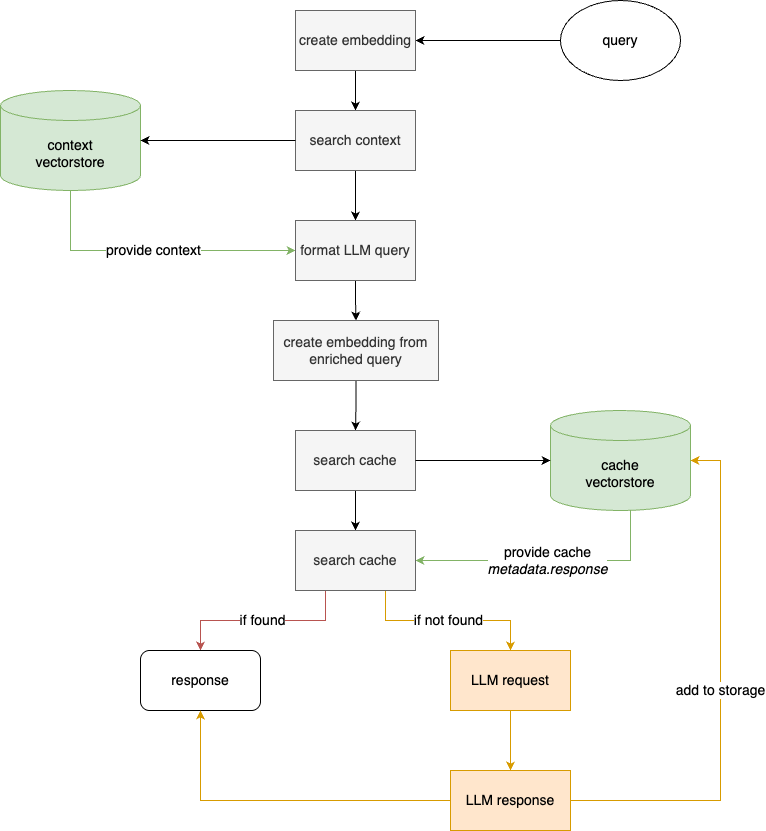

The diagram above was exported from draw.io. Its source (the exported page's mxGraphModel, read from the mxfile embedded in the PNG):
<mxGraphModel dx="1242" dy="819" grid="1" gridSize="10" guides="1" tooltips="1" connect="1" arrows="1" fold="1" page="1" pageScale="1" pageWidth="850" pageHeight="1100" math="0" shadow="0">
  <root>
    <mxCell id="0" />
    <mxCell id="1" parent="0" />
    <mxCell id="lhJ2uR8Hv44Q7I_XtuGw-4" value="" style="edgeStyle=orthogonalEdgeStyle;rounded=0;orthogonalLoop=1;jettySize=auto;html=1;fontSize=14;" edge="1" parent="1" source="lhJ2uR8Hv44Q7I_XtuGw-2" target="lhJ2uR8Hv44Q7I_XtuGw-3">
      <mxGeometry relative="1" as="geometry" />
    </mxCell>
    <mxCell id="lhJ2uR8Hv44Q7I_XtuGw-2" value="query" style="ellipse;whiteSpace=wrap;html=1;fontSize=14;" vertex="1" parent="1">
      <mxGeometry x="630" y="40" width="120" height="80" as="geometry" />
    </mxCell>
    <mxCell id="lhJ2uR8Hv44Q7I_XtuGw-8" value="" style="edgeStyle=orthogonalEdgeStyle;rounded=0;orthogonalLoop=1;jettySize=auto;html=1;fontSize=14;" edge="1" parent="1" source="lhJ2uR8Hv44Q7I_XtuGw-3" target="lhJ2uR8Hv44Q7I_XtuGw-6">
      <mxGeometry relative="1" as="geometry" />
    </mxCell>
    <mxCell id="lhJ2uR8Hv44Q7I_XtuGw-3" value="create embedding" style="rounded=0;whiteSpace=wrap;html=1;fontSize=14;fillColor=#f5f5f5;fontColor=#333333;strokeColor=#666666;" vertex="1" parent="1">
      <mxGeometry x="365" y="50" width="120" height="60" as="geometry" />
    </mxCell>
    <mxCell id="lhJ2uR8Hv44Q7I_XtuGw-10" value="provide context" style="edgeStyle=orthogonalEdgeStyle;rounded=0;orthogonalLoop=1;jettySize=auto;html=1;entryX=0;entryY=0.5;entryDx=0;entryDy=0;fontSize=14;fillColor=#d5e8d4;strokeColor=#82b366;" edge="1" parent="1" source="lhJ2uR8Hv44Q7I_XtuGw-5" target="lhJ2uR8Hv44Q7I_XtuGw-9">
      <mxGeometry relative="1" as="geometry">
        <Array as="points">
          <mxPoint x="140" y="290" />
        </Array>
      </mxGeometry>
    </mxCell>
    <mxCell id="lhJ2uR8Hv44Q7I_XtuGw-5" value="context&lt;div&gt;vectorstore&lt;/div&gt;" style="shape=cylinder3;whiteSpace=wrap;html=1;boundedLbl=1;backgroundOutline=1;size=15;fontSize=14;fillColor=#d5e8d4;strokeColor=#82b366;" vertex="1" parent="1">
      <mxGeometry x="70" y="130" width="140" height="100" as="geometry" />
    </mxCell>
    <mxCell id="lhJ2uR8Hv44Q7I_XtuGw-11" value="" style="edgeStyle=orthogonalEdgeStyle;rounded=0;orthogonalLoop=1;jettySize=auto;html=1;fontSize=14;" edge="1" parent="1" source="lhJ2uR8Hv44Q7I_XtuGw-6" target="lhJ2uR8Hv44Q7I_XtuGw-9">
      <mxGeometry relative="1" as="geometry" />
    </mxCell>
    <mxCell id="lhJ2uR8Hv44Q7I_XtuGw-6" value="search context" style="rounded=0;whiteSpace=wrap;html=1;fontSize=14;fillColor=#f5f5f5;fontColor=#333333;strokeColor=#666666;" vertex="1" parent="1">
      <mxGeometry x="365" y="150" width="120" height="60" as="geometry" />
    </mxCell>
    <mxCell id="lhJ2uR8Hv44Q7I_XtuGw-7" style="edgeStyle=orthogonalEdgeStyle;rounded=0;orthogonalLoop=1;jettySize=auto;html=1;entryX=1;entryY=0.5;entryDx=0;entryDy=0;entryPerimeter=0;fontSize=14;" edge="1" parent="1" source="lhJ2uR8Hv44Q7I_XtuGw-6" target="lhJ2uR8Hv44Q7I_XtuGw-5">
      <mxGeometry relative="1" as="geometry" />
    </mxCell>
    <mxCell id="lhJ2uR8Hv44Q7I_XtuGw-13" value="" style="edgeStyle=orthogonalEdgeStyle;rounded=0;orthogonalLoop=1;jettySize=auto;html=1;fontSize=14;" edge="1" parent="1" source="lhJ2uR8Hv44Q7I_XtuGw-9" target="lhJ2uR8Hv44Q7I_XtuGw-12">
      <mxGeometry relative="1" as="geometry" />
    </mxCell>
    <mxCell id="lhJ2uR8Hv44Q7I_XtuGw-9" value="format LLM query" style="rounded=0;whiteSpace=wrap;html=1;fontSize=14;fillColor=#f5f5f5;fontColor=#333333;strokeColor=#666666;" vertex="1" parent="1">
      <mxGeometry x="365" y="260" width="120" height="60" as="geometry" />
    </mxCell>
    <mxCell id="lhJ2uR8Hv44Q7I_XtuGw-17" value="" style="edgeStyle=orthogonalEdgeStyle;rounded=0;orthogonalLoop=1;jettySize=auto;html=1;fontSize=14;" edge="1" parent="1" source="lhJ2uR8Hv44Q7I_XtuGw-12" target="lhJ2uR8Hv44Q7I_XtuGw-15">
      <mxGeometry relative="1" as="geometry" />
    </mxCell>
    <mxCell id="lhJ2uR8Hv44Q7I_XtuGw-12" value="create embedding from enriched query" style="rounded=0;whiteSpace=wrap;html=1;fontSize=14;fillColor=#f5f5f5;fontColor=#333333;strokeColor=#666666;" vertex="1" parent="1">
      <mxGeometry x="343" y="360" width="165" height="60" as="geometry" />
    </mxCell>
    <mxCell id="lhJ2uR8Hv44Q7I_XtuGw-20" value="provide cache&lt;br&gt;&lt;i&gt;metadata.response&lt;/i&gt;" style="edgeStyle=orthogonalEdgeStyle;rounded=0;orthogonalLoop=1;jettySize=auto;html=1;entryX=1;entryY=0.5;entryDx=0;entryDy=0;fontSize=14;fillColor=#d5e8d4;strokeColor=#82b366;" edge="1" parent="1" source="lhJ2uR8Hv44Q7I_XtuGw-14" target="lhJ2uR8Hv44Q7I_XtuGw-18">
      <mxGeometry x="0.0038" relative="1" as="geometry">
        <Array as="points">
          <mxPoint x="700" y="600" />
        </Array>
        <mxPoint as="offset" />
      </mxGeometry>
    </mxCell>
    <mxCell id="lhJ2uR8Hv44Q7I_XtuGw-14" value="cache&lt;div&gt;vectorstore&lt;/div&gt;" style="shape=cylinder3;whiteSpace=wrap;html=1;boundedLbl=1;backgroundOutline=1;size=15;fontSize=14;fillColor=#d5e8d4;strokeColor=#82b366;" vertex="1" parent="1">
      <mxGeometry x="620" y="450" width="140" height="100" as="geometry" />
    </mxCell>
    <mxCell id="lhJ2uR8Hv44Q7I_XtuGw-19" value="" style="edgeStyle=orthogonalEdgeStyle;rounded=0;orthogonalLoop=1;jettySize=auto;html=1;fontSize=14;" edge="1" parent="1" source="lhJ2uR8Hv44Q7I_XtuGw-15" target="lhJ2uR8Hv44Q7I_XtuGw-18">
      <mxGeometry relative="1" as="geometry" />
    </mxCell>
    <mxCell id="lhJ2uR8Hv44Q7I_XtuGw-15" value="search cache" style="rounded=0;whiteSpace=wrap;html=1;fontSize=14;fillColor=#f5f5f5;fontColor=#333333;strokeColor=#666666;" vertex="1" parent="1">
      <mxGeometry x="365" y="470" width="120" height="60" as="geometry" />
    </mxCell>
    <mxCell id="lhJ2uR8Hv44Q7I_XtuGw-16" style="edgeStyle=orthogonalEdgeStyle;rounded=0;orthogonalLoop=1;jettySize=auto;html=1;entryX=0;entryY=0.5;entryDx=0;entryDy=0;entryPerimeter=0;fontSize=14;" edge="1" parent="1" source="lhJ2uR8Hv44Q7I_XtuGw-15" target="lhJ2uR8Hv44Q7I_XtuGw-14">
      <mxGeometry relative="1" as="geometry" />
    </mxCell>
    <mxCell id="lhJ2uR8Hv44Q7I_XtuGw-22" value="if found" style="edgeStyle=orthogonalEdgeStyle;rounded=0;orthogonalLoop=1;jettySize=auto;html=1;exitX=0.25;exitY=1;exitDx=0;exitDy=0;entryX=0.5;entryY=0;entryDx=0;entryDy=0;fontSize=14;fillColor=#f8cecc;strokeColor=#b85450;" edge="1" parent="1" source="lhJ2uR8Hv44Q7I_XtuGw-18" target="lhJ2uR8Hv44Q7I_XtuGw-21">
      <mxGeometry relative="1" as="geometry" />
    </mxCell>
    <mxCell id="lhJ2uR8Hv44Q7I_XtuGw-25" value="if not found" style="edgeStyle=orthogonalEdgeStyle;rounded=0;orthogonalLoop=1;jettySize=auto;html=1;exitX=0.75;exitY=1;exitDx=0;exitDy=0;entryX=0.5;entryY=0;entryDx=0;entryDy=0;fontSize=14;fillColor=#ffe6cc;strokeColor=#d79b00;" edge="1" parent="1" source="lhJ2uR8Hv44Q7I_XtuGw-18" target="lhJ2uR8Hv44Q7I_XtuGw-24">
      <mxGeometry relative="1" as="geometry" />
    </mxCell>
    <mxCell id="lhJ2uR8Hv44Q7I_XtuGw-18" value="search cache" style="rounded=0;whiteSpace=wrap;html=1;fontSize=14;fillColor=#f5f5f5;strokeColor=#666666;fontColor=#333333;" vertex="1" parent="1">
      <mxGeometry x="365" y="570" width="120" height="60" as="geometry" />
    </mxCell>
    <mxCell id="lhJ2uR8Hv44Q7I_XtuGw-21" value="response" style="rounded=1;whiteSpace=wrap;html=1;fontSize=14;" vertex="1" parent="1">
      <mxGeometry x="210" y="690" width="120" height="60" as="geometry" />
    </mxCell>
    <mxCell id="lhJ2uR8Hv44Q7I_XtuGw-27" value="" style="edgeStyle=orthogonalEdgeStyle;rounded=0;orthogonalLoop=1;jettySize=auto;html=1;fontSize=14;fillColor=#ffe6cc;strokeColor=#d79b00;" edge="1" parent="1" source="lhJ2uR8Hv44Q7I_XtuGw-24" target="lhJ2uR8Hv44Q7I_XtuGw-26">
      <mxGeometry relative="1" as="geometry" />
    </mxCell>
    <mxCell id="lhJ2uR8Hv44Q7I_XtuGw-24" value="LLM request" style="rounded=0;whiteSpace=wrap;html=1;fontSize=14;fillColor=#ffe6cc;strokeColor=#d79b00;" vertex="1" parent="1">
      <mxGeometry x="520" y="690" width="120" height="60" as="geometry" />
    </mxCell>
    <mxCell id="lhJ2uR8Hv44Q7I_XtuGw-29" style="edgeStyle=orthogonalEdgeStyle;rounded=0;orthogonalLoop=1;jettySize=auto;html=1;entryX=0.5;entryY=1;entryDx=0;entryDy=0;fontSize=14;fillColor=#ffe6cc;strokeColor=#d79b00;" edge="1" parent="1" source="lhJ2uR8Hv44Q7I_XtuGw-26" target="lhJ2uR8Hv44Q7I_XtuGw-21">
      <mxGeometry relative="1" as="geometry" />
    </mxCell>
    <mxCell id="lhJ2uR8Hv44Q7I_XtuGw-26" value="LLM response" style="rounded=0;whiteSpace=wrap;html=1;fontSize=14;fillColor=#ffe6cc;strokeColor=#d79b00;" vertex="1" parent="1">
      <mxGeometry x="520" y="810" width="120" height="60" as="geometry" />
    </mxCell>
    <mxCell id="lhJ2uR8Hv44Q7I_XtuGw-28" value="add to storage" style="edgeStyle=orthogonalEdgeStyle;rounded=0;orthogonalLoop=1;jettySize=auto;html=1;entryX=1;entryY=0.5;entryDx=0;entryDy=0;entryPerimeter=0;exitX=1;exitY=0.5;exitDx=0;exitDy=0;fontSize=14;fillColor=#ffe6cc;strokeColor=#d79b00;" edge="1" parent="1" source="lhJ2uR8Hv44Q7I_XtuGw-26" target="lhJ2uR8Hv44Q7I_XtuGw-14">
      <mxGeometry relative="1" as="geometry">
        <Array as="points">
          <mxPoint x="790" y="840" />
          <mxPoint x="790" y="500" />
        </Array>
      </mxGeometry>
    </mxCell>
  </root>
</mxGraphModel>